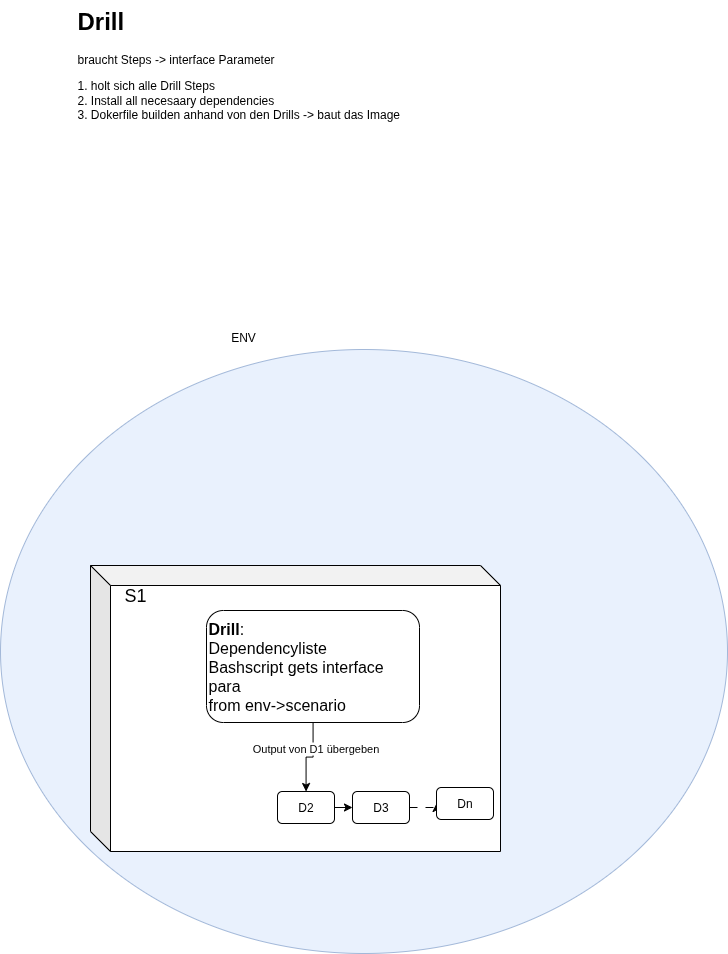

The diagram above was exported from draw.io. Its source (the exported page's mxGraphModel, read from the mxfile embedded in the PNG):
<mxGraphModel dx="1943" dy="1201" grid="0" gridSize="10" guides="1" tooltips="1" connect="1" arrows="1" fold="1" page="1" pageScale="1" pageWidth="850" pageHeight="1100" math="0" shadow="0">
  <root>
    <mxCell id="0" />
    <mxCell id="1" parent="0" />
    <mxCell id="YiYqycQWhmmiGK4kojk8-1" value="&lt;h1 style=&quot;margin-top: 0px;&quot;&gt;Drill&lt;/h1&gt;&lt;p&gt;braucht Steps -&amp;gt; interface Parameter&lt;/p&gt;&lt;p&gt;1. holt sich alle Drill Steps&lt;br&gt;2. Install all necesaary dependencies&lt;br&gt;3. Dokerfile builden anhand von den Drills -&amp;gt; baut das Image&lt;br&gt;&lt;br&gt;&lt;br&gt;&lt;/p&gt;&lt;p&gt;&lt;br&gt;&lt;/p&gt;" style="text;html=1;whiteSpace=wrap;overflow=hidden;rounded=0;" vertex="1" parent="1">
      <mxGeometry x="97" y="18" width="555" height="120" as="geometry" />
    </mxCell>
    <mxCell id="sAY9iR1v8Igdxvubcudv-1" value="" style="ellipse;fillColor=#dae8fc;opacity=60;strokeColor=#6c8ebf;html=1;" vertex="1" parent="1">
      <mxGeometry x="22" y="367" width="727" height="604" as="geometry" />
    </mxCell>
    <mxCell id="sAY9iR1v8Igdxvubcudv-2" value="" style="shape=cube;whiteSpace=wrap;html=1;boundedLbl=1;backgroundOutline=1;darkOpacity=0.05;darkOpacity2=0.1;" vertex="1" parent="1">
      <mxGeometry x="112" y="583" width="410" height="286" as="geometry" />
    </mxCell>
    <mxCell id="sAY9iR1v8Igdxvubcudv-14" style="edgeStyle=orthogonalEdgeStyle;rounded=0;orthogonalLoop=1;jettySize=auto;html=1;" edge="1" parent="1" source="sAY9iR1v8Igdxvubcudv-3" target="sAY9iR1v8Igdxvubcudv-5">
      <mxGeometry relative="1" as="geometry" />
    </mxCell>
    <mxCell id="sAY9iR1v8Igdxvubcudv-16" value="Output von D1 übergeben" style="edgeLabel;html=1;align=center;verticalAlign=middle;resizable=0;points=[];" vertex="1" connectable="0" parent="sAY9iR1v8Igdxvubcudv-14">
      <mxGeometry x="-0.3107" y="2" relative="1" as="geometry">
        <mxPoint as="offset" />
      </mxGeometry>
    </mxCell>
    <mxCell id="sAY9iR1v8Igdxvubcudv-3" value="&lt;font style=&quot;font-size: 16px;&quot;&gt;&lt;b&gt;Drill&lt;/b&gt;:&lt;/font&gt;&lt;div&gt;&lt;font style=&quot;font-size: 16px;&quot;&gt;Dependencyliste&lt;/font&gt;&lt;/div&gt;&lt;div&gt;&lt;font style=&quot;font-size: 16px;&quot;&gt;Bashscript gets interface para&lt;br&gt;from env-&amp;gt;scenario&lt;/font&gt;&lt;/div&gt;" style="rounded=1;whiteSpace=wrap;html=1;align=left;" vertex="1" parent="1">
      <mxGeometry x="228" y="628" width="213" height="112" as="geometry" />
    </mxCell>
    <mxCell id="3hvYbWTLkG0FxFCaZ8In-1" style="edgeStyle=orthogonalEdgeStyle;rounded=0;orthogonalLoop=1;jettySize=auto;html=1;exitX=1;exitY=0.5;exitDx=0;exitDy=0;entryX=0;entryY=0.5;entryDx=0;entryDy=0;" edge="1" parent="1" source="sAY9iR1v8Igdxvubcudv-5" target="sAY9iR1v8Igdxvubcudv-6">
      <mxGeometry relative="1" as="geometry" />
    </mxCell>
    <mxCell id="sAY9iR1v8Igdxvubcudv-5" value="D2" style="rounded=1;whiteSpace=wrap;html=1;" vertex="1" parent="1">
      <mxGeometry x="299" y="809" width="57" height="32" as="geometry" />
    </mxCell>
    <mxCell id="3hvYbWTLkG0FxFCaZ8In-2" style="edgeStyle=orthogonalEdgeStyle;rounded=0;orthogonalLoop=1;jettySize=auto;html=1;exitX=1;exitY=0.5;exitDx=0;exitDy=0;entryX=0;entryY=0.5;entryDx=0;entryDy=0;dashed=1;dashPattern=8 8;" edge="1" parent="1" source="sAY9iR1v8Igdxvubcudv-6" target="sAY9iR1v8Igdxvubcudv-17">
      <mxGeometry relative="1" as="geometry" />
    </mxCell>
    <mxCell id="sAY9iR1v8Igdxvubcudv-6" value="D3" style="rounded=1;whiteSpace=wrap;html=1;" vertex="1" parent="1">
      <mxGeometry x="374" y="809" width="57" height="32" as="geometry" />
    </mxCell>
    <mxCell id="sAY9iR1v8Igdxvubcudv-7" value="&lt;font style=&quot;font-size: 18px;&quot;&gt;S1&lt;/font&gt;" style="text;html=1;align=center;verticalAlign=middle;whiteSpace=wrap;rounded=0;" vertex="1" parent="1">
      <mxGeometry x="127" y="598" width="60" height="30" as="geometry" />
    </mxCell>
    <mxCell id="sAY9iR1v8Igdxvubcudv-10" value="ENV" style="text;html=1;align=center;verticalAlign=middle;whiteSpace=wrap;rounded=0;" vertex="1" parent="1">
      <mxGeometry x="235" y="340" width="60" height="30" as="geometry" />
    </mxCell>
    <mxCell id="sAY9iR1v8Igdxvubcudv-17" value="Dn" style="rounded=1;whiteSpace=wrap;html=1;" vertex="1" parent="1">
      <mxGeometry x="458" y="805" width="57" height="32" as="geometry" />
    </mxCell>
  </root>
</mxGraphModel>